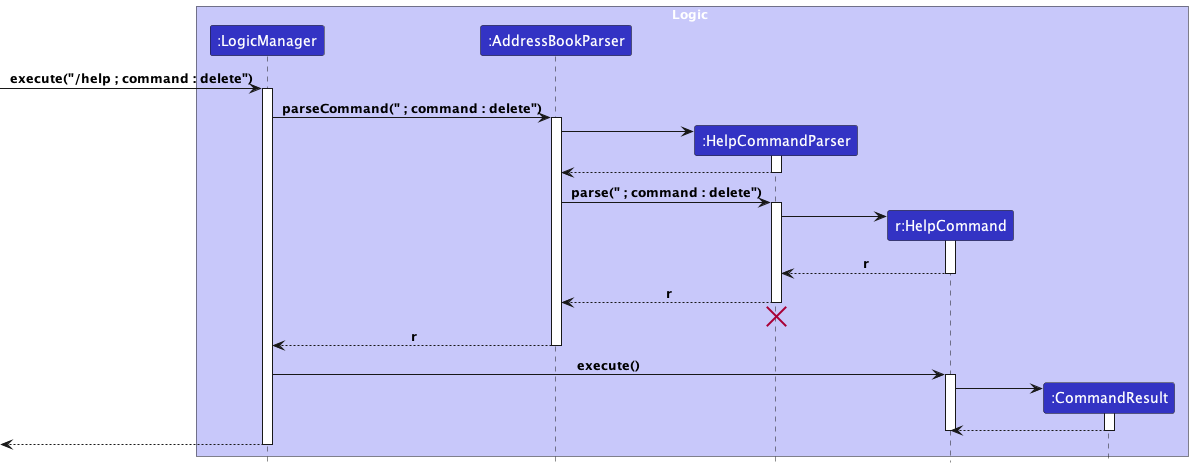

The diagram above was rendered by PlantUML. Its source (embedded in the PNG):
@startuml
!include style.puml

box Logic LOGIC_COLOR_T1
participant ":LogicManager" as LogicManager LOGIC_COLOR
participant ":AddressBookParser" as AddressBookParser LOGIC_COLOR
participant ":HelpCommandParser" as HelpCommandParser LOGIC_COLOR
participant "r:HelpCommand" as HelpCommand LOGIC_COLOR
participant ":CommandResult" as CommandResult LOGIC_COLOR
end box


[-> LogicManager : execute("/help ; command : delete")
activate LogicManager

LogicManager -> AddressBookParser : parseCommand(" ; command : delete")
activate AddressBookParser

create HelpCommandParser
AddressBookParser -> HelpCommandParser
activate HelpCommandParser

HelpCommandParser --> AddressBookParser
deactivate HelpCommandParser

AddressBookParser -> HelpCommandParser : parse(" ; command : delete")
activate HelpCommandParser

create HelpCommand
HelpCommandParser -> HelpCommand
activate HelpCommand

HelpCommand --> HelpCommandParser : r
deactivate HelpCommand

HelpCommandParser --> AddressBookParser : r
deactivate HelpCommandParser

HelpCommandParser -[hidden]-> AddressBookParser
destroy HelpCommandParser

AddressBookParser --> LogicManager : r
deactivate AddressBookParser

LogicManager -> HelpCommand : execute()
activate HelpCommand





create CommandResult
HelpCommand -> CommandResult
activate CommandResult

CommandResult --> HelpCommand
deactivate CommandResult


deactivate HelpCommand

[<--LogicManager
deactivate LogicManager
@enduml